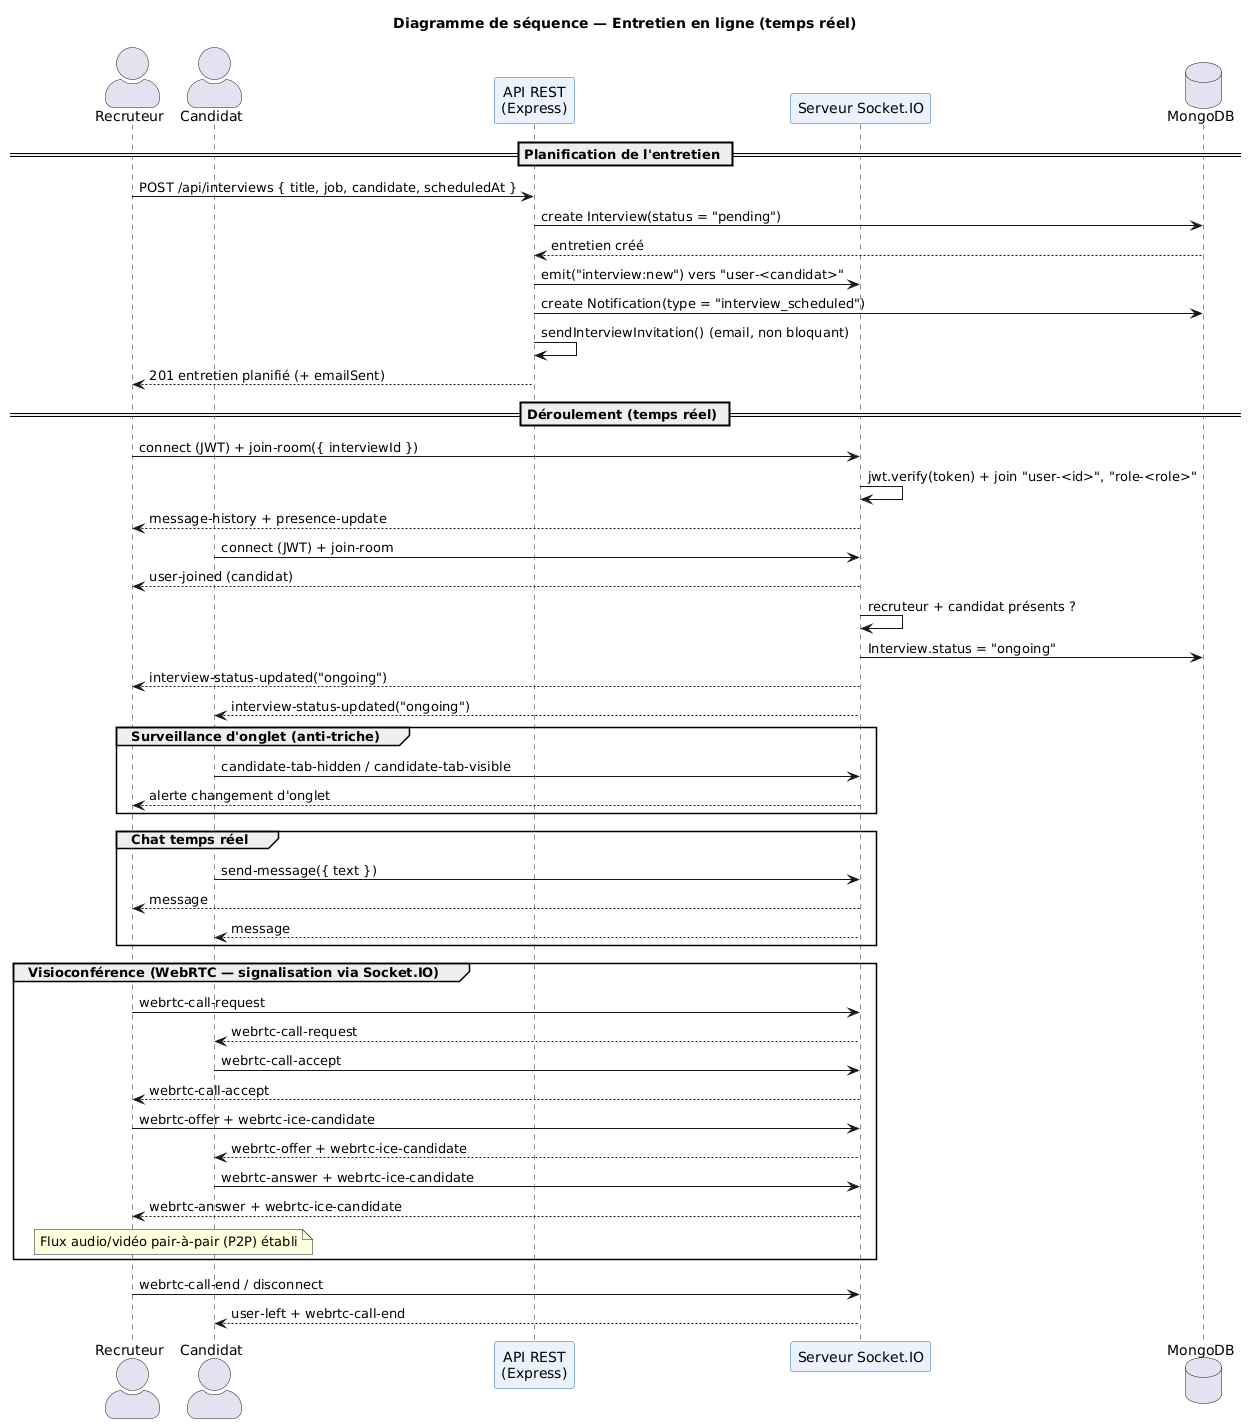

The diagram above was rendered by PlantUML. Its source (embedded in the PNG):
@startuml
' Diagramme de séquence - Entretien en ligne (temps réel : chat + visioconférence WebRTC)
title Diagramme de séquence — Entretien en ligne (temps réel)

skinparam shadowing false
skinparam participant {
  BackgroundColor #EAF2FB
  BorderColor #2B6CB0
}
skinparam actorStyle awesome

actor "Recruteur" as R
actor "Candidat" as C
participant "API REST\n(Express)" as API
participant "Serveur Socket.IO" as WS
database "MongoDB" as DB

== Planification de l'entretien ==
R -> API : POST /api/interviews { title, job, candidate, scheduledAt }
API -> DB : create Interview(status = "pending")
DB --> API : entretien créé
API -> WS : emit("interview:new") vers "user-<candidat>"
API -> DB : create Notification(type = "interview_scheduled")
API -> API : sendInterviewInvitation() (email, non bloquant)
API --> R : 201 entretien planifié (+ emailSent)

== Déroulement (temps réel) ==
R -> WS : connect (JWT) + join-room({ interviewId })
WS -> WS : jwt.verify(token) + join "user-<id>", "role-<role>"
WS --> R : message-history + presence-update
C -> WS : connect (JWT) + join-room
WS --> R : user-joined (candidat)
WS -> WS : recruteur + candidat présents ?
WS -> DB : Interview.status = "ongoing"
WS --> R : interview-status-updated("ongoing")
WS --> C : interview-status-updated("ongoing")

group Surveillance d'onglet (anti-triche)
  C -> WS : candidate-tab-hidden / candidate-tab-visible
  WS --> R : alerte changement d'onglet
end

group Chat temps réel
  C -> WS : send-message({ text })
  WS --> R : message
  WS --> C : message
end

group Visioconférence (WebRTC — signalisation via Socket.IO)
  R -> WS : webrtc-call-request
  WS --> C : webrtc-call-request
  C -> WS : webrtc-call-accept
  WS --> R : webrtc-call-accept
  R -> WS : webrtc-offer + webrtc-ice-candidate
  WS --> C : webrtc-offer + webrtc-ice-candidate
  C -> WS : webrtc-answer + webrtc-ice-candidate
  WS --> R : webrtc-answer + webrtc-ice-candidate
  note over R, C : Flux audio/vidéo pair-à-pair (P2P) établi
end

R -> WS : webrtc-call-end / disconnect
WS --> C : user-left + webrtc-call-end
@enduml